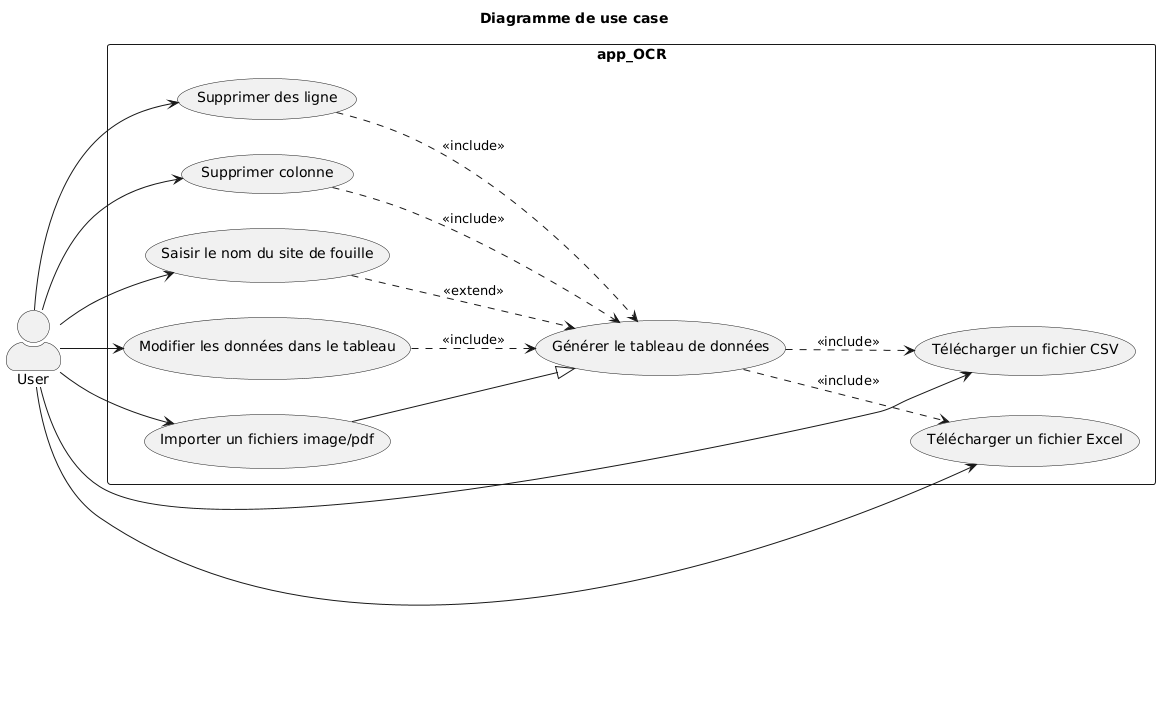

The diagram above was rendered by PlantUML. Its source (embedded in the PNG):
@startuml
title "Diagramme de use case"
left to right direction
skinparam actorStyle awesome


actor "User" as User


rectangle app_OCR{
  usecase "Importer un fichiers image/pdf" as import
  usecase "Supprimer des ligne" as suppL
  usecase "Supprimer colonne" as suppC
  usecase "Télécharger un fichier CSV" as downloadCSV
  usecase "Télécharger un fichier Excel" as downloadExcel
  usecase "Saisir le nom du site de fouille" as entry
  usecase "Générer le tableau de données" as tab
  usecase "Modifier les données dans le tableau" as modif
}


'User action
User --> modif
User --> entry
User --> import
User --> suppL
User --> suppC
User --> downloadCSV
User --> downloadExcel


'Sys action
import --|> tab
tab ..> downloadCSV : <<include>>
tab ..> downloadExcel : <<include>>
entry ..> tab : <<extend>>
suppL ..> tab : <<include>>
suppC ..> tab : <<include>>
modif ..> tab : <<include>>
@enduml